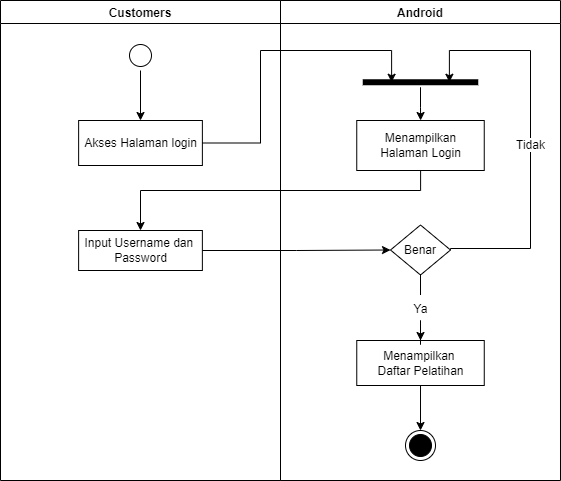

The diagram above was exported from draw.io. Its source (the exported page's mxGraphModel, read from the mxfile embedded in the PNG):
<mxGraphModel dx="868" dy="393" grid="1" gridSize="10" guides="1" tooltips="1" connect="1" arrows="1" fold="1" page="1" pageScale="1" pageWidth="827" pageHeight="1169" math="0" shadow="0">
  <root>
    <mxCell id="0" />
    <mxCell id="1" parent="0" />
    <mxCell id="kZp76v0hxXOkFgQieLgV-1" value="Android" style="swimlane;fillColor=none;" parent="1" vertex="1">
      <mxGeometry x="450" y="170" width="280" height="480" as="geometry" />
    </mxCell>
    <mxCell id="kZp76v0hxXOkFgQieLgV-2" value="Menampilkan&lt;br&gt;Halaman Login" style="html=1;strokeColor=#000000;fillColor=default;" parent="kZp76v0hxXOkFgQieLgV-1" vertex="1">
      <mxGeometry x="76.25" y="120" width="127.5" height="50" as="geometry" />
    </mxCell>
    <mxCell id="kZp76v0hxXOkFgQieLgV-3" value="" style="ellipse;html=1;shape=endState;fillColor=#000000;strokeColor=#000000;" parent="kZp76v0hxXOkFgQieLgV-1" vertex="1">
      <mxGeometry x="125" y="430" width="30" height="30" as="geometry" />
    </mxCell>
    <mxCell id="kZp76v0hxXOkFgQieLgV-4" style="edgeStyle=orthogonalEdgeStyle;rounded=0;orthogonalLoop=1;jettySize=auto;html=1;exitX=0.5;exitY=1;exitDx=0;exitDy=0;entryX=0.5;entryY=0;entryDx=0;entryDy=0;" parent="kZp76v0hxXOkFgQieLgV-1" source="kZp76v0hxXOkFgQieLgV-5" target="kZp76v0hxXOkFgQieLgV-3" edge="1">
      <mxGeometry relative="1" as="geometry" />
    </mxCell>
    <mxCell id="kZp76v0hxXOkFgQieLgV-5" value="Menampilkan &lt;br&gt;Daftar Pelatihan" style="html=1;strokeColor=#000000;fillColor=default;" parent="kZp76v0hxXOkFgQieLgV-1" vertex="1">
      <mxGeometry x="76.26" y="340" width="127.5" height="45" as="geometry" />
    </mxCell>
    <mxCell id="kZp76v0hxXOkFgQieLgV-6" style="edgeStyle=orthogonalEdgeStyle;rounded=0;orthogonalLoop=1;jettySize=auto;html=1;" parent="kZp76v0hxXOkFgQieLgV-1" source="kZp76v0hxXOkFgQieLgV-7" target="kZp76v0hxXOkFgQieLgV-2" edge="1">
      <mxGeometry relative="1" as="geometry" />
    </mxCell>
    <mxCell id="kZp76v0hxXOkFgQieLgV-7" value="" style="shape=line;html=1;strokeWidth=6;strokeColor=#000000;rotation=-90;direction=south;" parent="kZp76v0hxXOkFgQieLgV-1" vertex="1">
      <mxGeometry x="135" y="24" width="10" height="115.5" as="geometry" />
    </mxCell>
    <mxCell id="kZp76v0hxXOkFgQieLgV-8" style="edgeStyle=orthogonalEdgeStyle;rounded=0;orthogonalLoop=1;jettySize=auto;html=1;entryX=0.75;entryY=0.5;entryDx=0;entryDy=0;entryPerimeter=0;exitX=1;exitY=0.5;exitDx=0;exitDy=0;" parent="kZp76v0hxXOkFgQieLgV-1" source="kZp76v0hxXOkFgQieLgV-10" target="kZp76v0hxXOkFgQieLgV-7" edge="1">
      <mxGeometry relative="1" as="geometry">
        <Array as="points">
          <mxPoint x="250" y="248" />
          <mxPoint x="250" y="50" />
          <mxPoint x="169" y="50" />
        </Array>
      </mxGeometry>
    </mxCell>
    <mxCell id="kZp76v0hxXOkFgQieLgV-9" style="edgeStyle=orthogonalEdgeStyle;rounded=0;orthogonalLoop=1;jettySize=auto;html=1;entryX=0.5;entryY=0;entryDx=0;entryDy=0;startArrow=none;" parent="kZp76v0hxXOkFgQieLgV-1" source="kZp76v0hxXOkFgQieLgV-11" target="kZp76v0hxXOkFgQieLgV-5" edge="1">
      <mxGeometry relative="1" as="geometry" />
    </mxCell>
    <mxCell id="kZp76v0hxXOkFgQieLgV-10" value="Benar" style="rhombus;whiteSpace=wrap;html=1;" parent="kZp76v0hxXOkFgQieLgV-1" vertex="1">
      <mxGeometry x="110.01" y="224.5" width="59.99" height="50" as="geometry" />
    </mxCell>
    <mxCell id="kZp76v0hxXOkFgQieLgV-11" value="Ya" style="text;html=1;align=center;verticalAlign=middle;resizable=0;points=[];autosize=1;strokeColor=none;fillColor=none;" parent="kZp76v0hxXOkFgQieLgV-1" vertex="1">
      <mxGeometry x="120.00999999999999" y="294" width="40" height="30" as="geometry" />
    </mxCell>
    <mxCell id="kZp76v0hxXOkFgQieLgV-12" value="" style="edgeStyle=orthogonalEdgeStyle;rounded=0;orthogonalLoop=1;jettySize=auto;html=1;entryX=0.5;entryY=0;entryDx=0;entryDy=0;endArrow=none;" parent="kZp76v0hxXOkFgQieLgV-1" source="kZp76v0hxXOkFgQieLgV-10" target="kZp76v0hxXOkFgQieLgV-11" edge="1">
      <mxGeometry relative="1" as="geometry">
        <mxPoint x="580.01" y="432.4958326387732" as="sourcePoint" />
        <mxPoint x="580.01" y="500.0000000000001" as="targetPoint" />
      </mxGeometry>
    </mxCell>
    <mxCell id="kZp76v0hxXOkFgQieLgV-13" value="&lt;span style=&quot;background-color: rgb(255, 255, 255);&quot;&gt;Tidak&lt;/span&gt;" style="text;html=1;align=center;verticalAlign=middle;resizable=0;points=[];autosize=1;strokeColor=none;fillColor=none;" parent="kZp76v0hxXOkFgQieLgV-1" vertex="1">
      <mxGeometry x="225" y="130" width="50" height="30" as="geometry" />
    </mxCell>
    <mxCell id="kZp76v0hxXOkFgQieLgV-14" value="Customers" style="swimlane;fillColor=none;startSize=23;" parent="1" vertex="1">
      <mxGeometry x="170" y="170" width="280" height="480" as="geometry" />
    </mxCell>
    <mxCell id="kZp76v0hxXOkFgQieLgV-15" style="edgeStyle=orthogonalEdgeStyle;rounded=0;orthogonalLoop=1;jettySize=auto;html=1;" parent="kZp76v0hxXOkFgQieLgV-14" source="kZp76v0hxXOkFgQieLgV-16" target="kZp76v0hxXOkFgQieLgV-17" edge="1">
      <mxGeometry relative="1" as="geometry" />
    </mxCell>
    <mxCell id="kZp76v0hxXOkFgQieLgV-16" value="" style="ellipse;html=1;shape=startState;fillColor=default;strokeColor=#000000;" parent="kZp76v0hxXOkFgQieLgV-14" vertex="1">
      <mxGeometry x="125" y="40" width="30" height="30" as="geometry" />
    </mxCell>
    <mxCell id="kZp76v0hxXOkFgQieLgV-17" value="Akses Halaman login" style="html=1;strokeColor=#000000;fillColor=default;" parent="kZp76v0hxXOkFgQieLgV-14" vertex="1">
      <mxGeometry x="78.13" y="120" width="123.75" height="45" as="geometry" />
    </mxCell>
    <mxCell id="kZp76v0hxXOkFgQieLgV-18" value="Input Username dan &lt;br&gt;Password" style="html=1;strokeColor=#000000;fillColor=default;" parent="kZp76v0hxXOkFgQieLgV-14" vertex="1">
      <mxGeometry x="78.12" y="230" width="123.75" height="40" as="geometry" />
    </mxCell>
    <mxCell id="kZp76v0hxXOkFgQieLgV-19" style="edgeStyle=orthogonalEdgeStyle;rounded=0;orthogonalLoop=1;jettySize=auto;html=1;entryX=0.5;entryY=0;entryDx=0;entryDy=0;" parent="1" source="kZp76v0hxXOkFgQieLgV-2" target="kZp76v0hxXOkFgQieLgV-18" edge="1">
      <mxGeometry relative="1" as="geometry">
        <Array as="points">
          <mxPoint x="590" y="360" />
          <mxPoint x="310" y="360" />
        </Array>
      </mxGeometry>
    </mxCell>
    <mxCell id="kZp76v0hxXOkFgQieLgV-20" style="edgeStyle=orthogonalEdgeStyle;rounded=0;orthogonalLoop=1;jettySize=auto;html=1;entryX=0.25;entryY=0.5;entryDx=0;entryDy=0;entryPerimeter=0;" parent="1" source="kZp76v0hxXOkFgQieLgV-17" target="kZp76v0hxXOkFgQieLgV-7" edge="1">
      <mxGeometry relative="1" as="geometry">
        <Array as="points">
          <mxPoint x="430" y="312" />
          <mxPoint x="430" y="220" />
          <mxPoint x="561" y="220" />
        </Array>
      </mxGeometry>
    </mxCell>
    <mxCell id="kZp76v0hxXOkFgQieLgV-21" style="edgeStyle=orthogonalEdgeStyle;rounded=0;orthogonalLoop=1;jettySize=auto;html=1;entryX=0;entryY=0.5;entryDx=0;entryDy=0;" parent="1" source="kZp76v0hxXOkFgQieLgV-18" target="kZp76v0hxXOkFgQieLgV-10" edge="1">
      <mxGeometry relative="1" as="geometry" />
    </mxCell>
  </root>
</mxGraphModel>